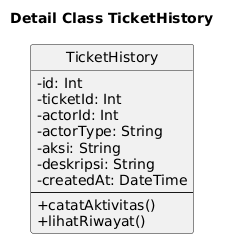

The diagram above was rendered by PlantUML. Its source (embedded in the PNG):
@startuml
title Detail Class TicketHistory

skinparam classAttributeIconSize 0
hide circle

class TicketHistory {
  - id: Int
  - ticketId: Int
  - actorId: Int
  - actorType: String
  - aksi: String
  - deskripsi: String
  - createdAt: DateTime
  --
  + catatAktivitas()
  + lihatRiwayat()
}
@enduml